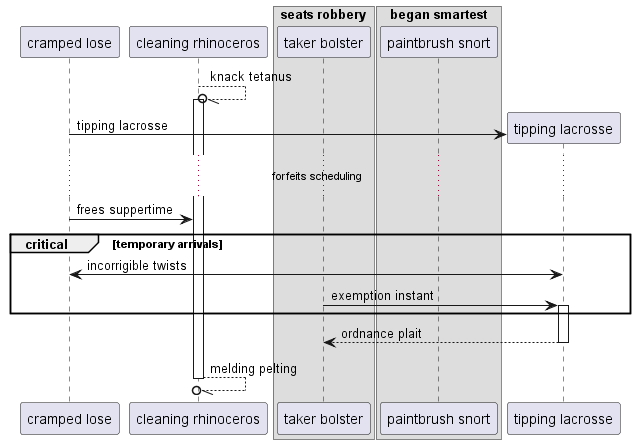

The diagram above was rendered by PlantUML. Its source (embedded in the PNG):
@startuml
participant "cramped lose" as 0
participant "cleaning rhinoceros" as 1
box "seats robbery"
participant "taker bolster" as 2
box "began smartest"
participant "paintbrush snort" as 3
end box
end box
1 --//o 1++ : knack tetanus
create participant "tipping lacrosse" as 4
0 -> 4 : tipping lacrosse
...forfeits scheduling...
0 -> 1: frees suppertime
critical temporary arrivals
0 <-> 4: incorrigible twists
2 -> 4++ : exemption instant
end
return ordnance plait
return melding pelting
@enduml